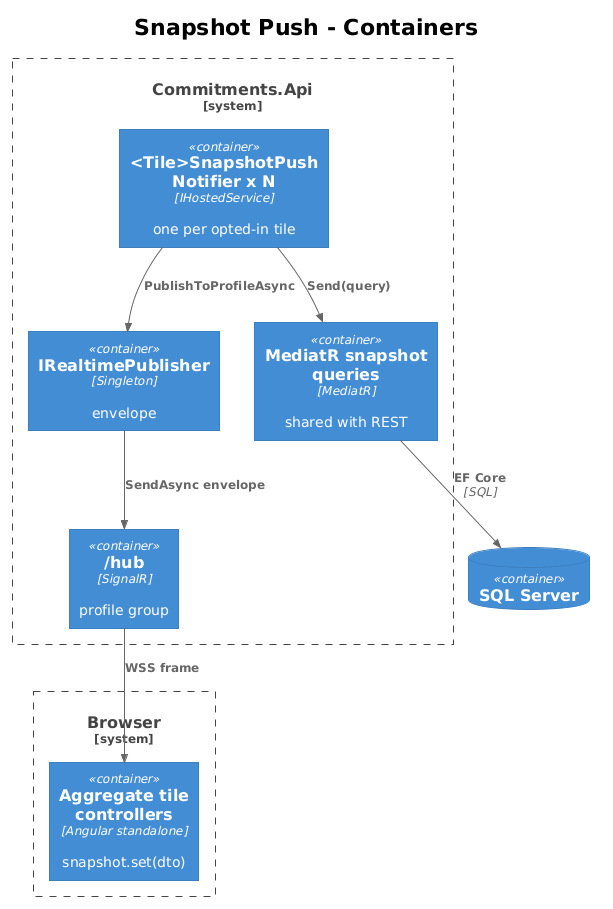

The diagram above was rendered by PlantUML. Its source (embedded in the PNG):
@startuml
!theme plain
!include <C4/C4_Container>

title Snapshot Push - Containers

System_Boundary(client, "Browser") {
    Container(tiles, "Aggregate tile controllers", "Angular standalone", "snapshot.set(dto)")
}

System_Boundary(server, "Commitments.Api") {
    Container(notif, "<Tile>SnapshotPush\nNotifier x N", "IHostedService", "one per opted-in tile")
    Container(med, "MediatR snapshot queries", "MediatR", "shared with REST")
    Container(pub, "IRealtimePublisher", "Singleton", "envelope")
    Container(hub, "/hub", "SignalR", "profile group")
}

ContainerDb(sql, "SQL Server", "")

Rel(notif, med, "Send(query)")
Rel(med, sql, "EF Core", "SQL")
Rel(notif, pub, "PublishToProfileAsync")
Rel(pub, hub, "SendAsync envelope")
Rel(hub, tiles, "WSS frame")
@enduml